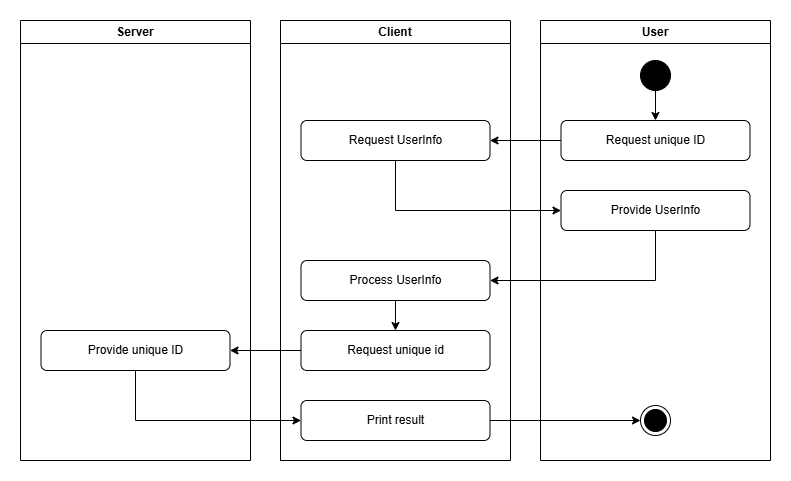

The diagram above was exported from draw.io. Its source (the exported page's mxGraphModel, read from the mxfile embedded in the PNG):
<mxGraphModel dx="1434" dy="780" grid="1" gridSize="10" guides="1" tooltips="1" connect="1" arrows="1" fold="1" page="1" pageScale="1" pageWidth="827" pageHeight="1169" math="0" shadow="0">
  <root>
    <mxCell id="0" />
    <mxCell id="1" parent="0" />
    <mxCell id="wxyRs1XQf3C56py_Pnzs-1" value="Server" style="swimlane;whiteSpace=wrap;html=1;" parent="1" vertex="1">
      <mxGeometry x="39" y="50" width="230" height="440" as="geometry" />
    </mxCell>
    <mxCell id="wxyRs1XQf3C56py_Pnzs-18" value="Provide unique ID" style="rounded=1;whiteSpace=wrap;html=1;" parent="wxyRs1XQf3C56py_Pnzs-1" vertex="1">
      <mxGeometry x="20.5" y="310" width="189" height="40" as="geometry" />
    </mxCell>
    <mxCell id="wxyRs1XQf3C56py_Pnzs-2" value="Client" style="swimlane;whiteSpace=wrap;html=1;" parent="1" vertex="1">
      <mxGeometry x="299" y="50" width="230" height="440" as="geometry" />
    </mxCell>
    <mxCell id="wxyRs1XQf3C56py_Pnzs-7" value="Request UserInfo" style="rounded=1;whiteSpace=wrap;html=1;" parent="wxyRs1XQf3C56py_Pnzs-2" vertex="1">
      <mxGeometry x="20.5" y="100" width="189" height="40" as="geometry" />
    </mxCell>
    <mxCell id="wxyRs1XQf3C56py_Pnzs-17" style="edgeStyle=orthogonalEdgeStyle;rounded=0;orthogonalLoop=1;jettySize=auto;html=1;entryX=0.5;entryY=0;entryDx=0;entryDy=0;" parent="wxyRs1XQf3C56py_Pnzs-2" source="wxyRs1XQf3C56py_Pnzs-10" target="wxyRs1XQf3C56py_Pnzs-11" edge="1">
      <mxGeometry relative="1" as="geometry" />
    </mxCell>
    <mxCell id="wxyRs1XQf3C56py_Pnzs-10" value="Process UserInfo" style="rounded=1;whiteSpace=wrap;html=1;" parent="wxyRs1XQf3C56py_Pnzs-2" vertex="1">
      <mxGeometry x="20.5" y="240" width="189" height="40" as="geometry" />
    </mxCell>
    <mxCell id="wxyRs1XQf3C56py_Pnzs-11" value="Request unique id" style="rounded=1;whiteSpace=wrap;html=1;" parent="wxyRs1XQf3C56py_Pnzs-2" vertex="1">
      <mxGeometry x="20.5" y="310" width="189" height="40" as="geometry" />
    </mxCell>
    <mxCell id="wxyRs1XQf3C56py_Pnzs-20" value="Print result" style="rounded=1;whiteSpace=wrap;html=1;" parent="wxyRs1XQf3C56py_Pnzs-2" vertex="1">
      <mxGeometry x="20.5" y="380" width="189" height="40" as="geometry" />
    </mxCell>
    <mxCell id="wxyRs1XQf3C56py_Pnzs-3" value="User" style="swimlane;whiteSpace=wrap;html=1;" parent="1" vertex="1">
      <mxGeometry x="559" y="50" width="230" height="440" as="geometry" />
    </mxCell>
    <mxCell id="wxyRs1XQf3C56py_Pnzs-4" value="Request unique ID" style="rounded=1;whiteSpace=wrap;html=1;" parent="wxyRs1XQf3C56py_Pnzs-3" vertex="1">
      <mxGeometry x="20.5" y="100" width="189" height="40" as="geometry" />
    </mxCell>
    <mxCell id="wxyRs1XQf3C56py_Pnzs-6" style="edgeStyle=orthogonalEdgeStyle;rounded=0;orthogonalLoop=1;jettySize=auto;html=1;entryX=0.5;entryY=0;entryDx=0;entryDy=0;" parent="wxyRs1XQf3C56py_Pnzs-3" source="wxyRs1XQf3C56py_Pnzs-5" target="wxyRs1XQf3C56py_Pnzs-4" edge="1">
      <mxGeometry relative="1" as="geometry" />
    </mxCell>
    <mxCell id="wxyRs1XQf3C56py_Pnzs-5" value="" style="ellipse;whiteSpace=wrap;html=1;aspect=fixed;fillColor=#000000;" parent="wxyRs1XQf3C56py_Pnzs-3" vertex="1">
      <mxGeometry x="100" y="40" width="30" height="30" as="geometry" />
    </mxCell>
    <mxCell id="wxyRs1XQf3C56py_Pnzs-8" value="Provide UserInfo" style="rounded=1;whiteSpace=wrap;html=1;" parent="wxyRs1XQf3C56py_Pnzs-3" vertex="1">
      <mxGeometry x="20.5" y="170" width="189" height="40" as="geometry" />
    </mxCell>
    <mxCell id="jXVnmlY651y_onA_-QU1-1" value="" style="ellipse;html=1;shape=endState;fillColor=strokeColor;" vertex="1" parent="wxyRs1XQf3C56py_Pnzs-3">
      <mxGeometry x="100" y="385" width="30" height="30" as="geometry" />
    </mxCell>
    <mxCell id="wxyRs1XQf3C56py_Pnzs-13" style="edgeStyle=orthogonalEdgeStyle;rounded=0;orthogonalLoop=1;jettySize=auto;html=1;entryX=1;entryY=0.5;entryDx=0;entryDy=0;" parent="1" source="wxyRs1XQf3C56py_Pnzs-4" target="wxyRs1XQf3C56py_Pnzs-7" edge="1">
      <mxGeometry relative="1" as="geometry" />
    </mxCell>
    <mxCell id="wxyRs1XQf3C56py_Pnzs-15" style="edgeStyle=orthogonalEdgeStyle;rounded=0;orthogonalLoop=1;jettySize=auto;html=1;entryX=0;entryY=0.5;entryDx=0;entryDy=0;" parent="1" source="wxyRs1XQf3C56py_Pnzs-7" target="wxyRs1XQf3C56py_Pnzs-8" edge="1">
      <mxGeometry relative="1" as="geometry">
        <Array as="points">
          <mxPoint x="414" y="240" />
        </Array>
      </mxGeometry>
    </mxCell>
    <mxCell id="wxyRs1XQf3C56py_Pnzs-16" style="edgeStyle=orthogonalEdgeStyle;rounded=0;orthogonalLoop=1;jettySize=auto;html=1;entryX=1;entryY=0.5;entryDx=0;entryDy=0;exitX=0.5;exitY=1;exitDx=0;exitDy=0;" parent="1" source="wxyRs1XQf3C56py_Pnzs-8" target="wxyRs1XQf3C56py_Pnzs-10" edge="1">
      <mxGeometry relative="1" as="geometry">
        <Array as="points">
          <mxPoint x="674" y="310" />
        </Array>
      </mxGeometry>
    </mxCell>
    <mxCell id="wxyRs1XQf3C56py_Pnzs-19" style="edgeStyle=orthogonalEdgeStyle;rounded=0;orthogonalLoop=1;jettySize=auto;html=1;entryX=1;entryY=0.5;entryDx=0;entryDy=0;" parent="1" source="wxyRs1XQf3C56py_Pnzs-11" target="wxyRs1XQf3C56py_Pnzs-18" edge="1">
      <mxGeometry relative="1" as="geometry" />
    </mxCell>
    <mxCell id="wxyRs1XQf3C56py_Pnzs-21" style="edgeStyle=orthogonalEdgeStyle;rounded=0;orthogonalLoop=1;jettySize=auto;html=1;entryX=0;entryY=0.5;entryDx=0;entryDy=0;exitX=0.5;exitY=1;exitDx=0;exitDy=0;" parent="1" source="wxyRs1XQf3C56py_Pnzs-18" target="wxyRs1XQf3C56py_Pnzs-20" edge="1">
      <mxGeometry relative="1" as="geometry">
        <Array as="points">
          <mxPoint x="154" y="450" />
        </Array>
      </mxGeometry>
    </mxCell>
    <mxCell id="jXVnmlY651y_onA_-QU1-2" style="edgeStyle=orthogonalEdgeStyle;rounded=0;orthogonalLoop=1;jettySize=auto;html=1;" edge="1" parent="1" source="wxyRs1XQf3C56py_Pnzs-20" target="jXVnmlY651y_onA_-QU1-1">
      <mxGeometry relative="1" as="geometry" />
    </mxCell>
  </root>
</mxGraphModel>